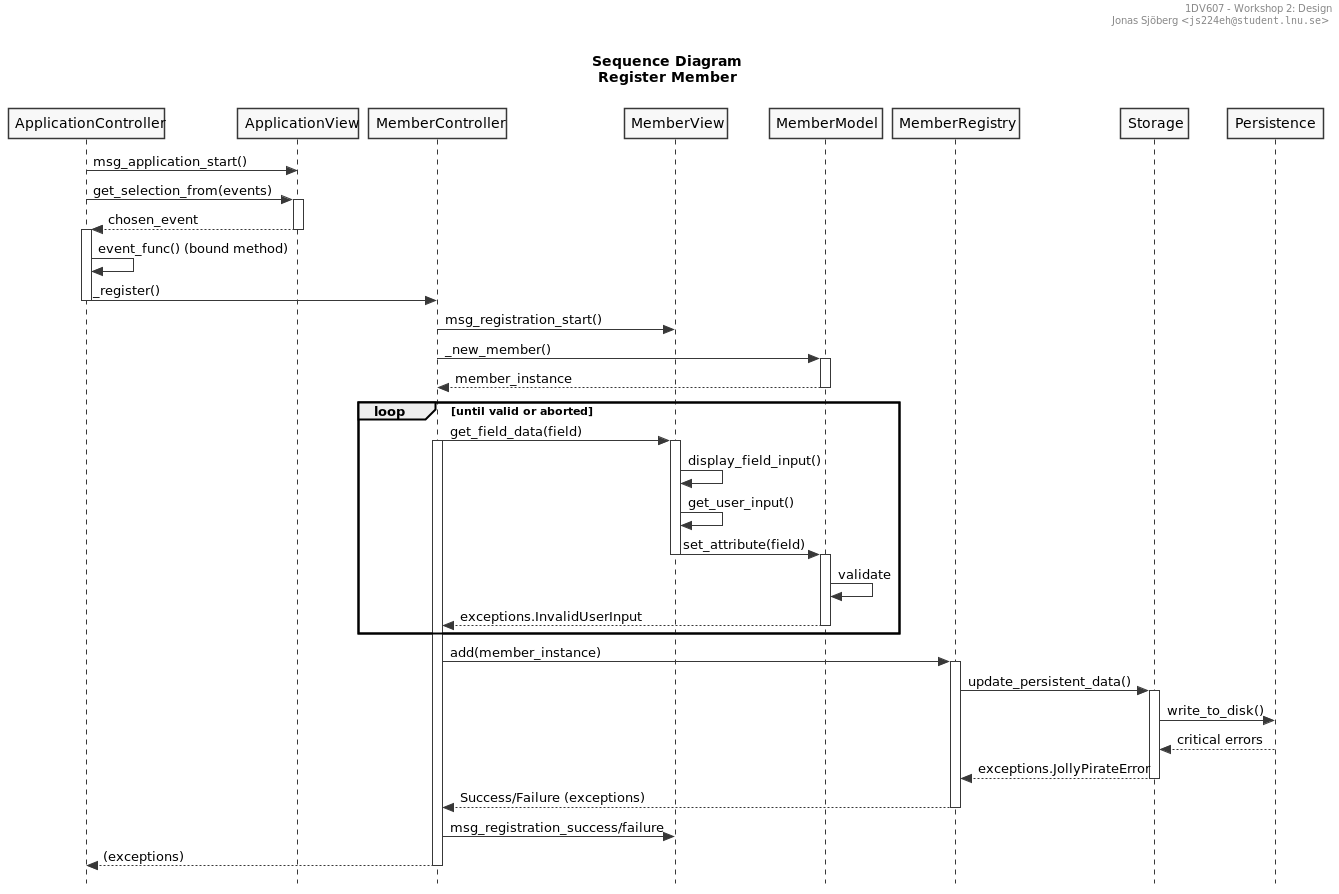

The diagram above was rendered by PlantUML. Its source (embedded in the PNG):
@startuml
' ______________________________________________________________________________
' ____ CONFIGURATION OPTIONS ___________________________________________________
' debug flag creates a 'svek.dot' and 'svek.svg' file in ~/
' !pragma svek_trace on
' allow_mixing

skinparam {
    monochrome true
    'backgroundColor transparent
    classBackgroundColor transparent
    style strictuml
}

' ______________________________________________________________________________
' ____ USECASE DIAGRAM _________________________________________________________

header
1DV607 - Workshop 2: Design
Jonas Sjöberg <""js224eh@student.lnu.se"">
end header

title \nSequence Diagram\nRegister Member\n

ApplicationController -> ApplicationView: msg_application_start()
ApplicationController -> ApplicationView: get_selection_from(events)
activate ApplicationView

ApplicationController <-- ApplicationView: chosen_event
deactivate ApplicationView

activate ApplicationController

ApplicationController -> ApplicationController: event_func() (bound method)

ApplicationController -> MemberController: _register()
deactivate ApplicationController

MemberController -> MemberView: msg_registration_start()
MemberController -> MemberModel: _new_member()
activate MemberModel
MemberController <-- MemberModel: member_instance
deactivate MemberModel

loop until valid or aborted
MemberController -> MemberView: get_field_data(field)
activate MemberController
activate MemberView
MemberView -> MemberView: display_field_input()
MemberView -> MemberView: get_user_input()
MemberView -> MemberModel: set_attribute(field)
deactivate MemberView

activate MemberModel
MemberModel -> MemberModel: validate
MemberController <-- MemberModel: exceptions.InvalidUserInput
deactivate MemberModel
end



MemberController -> MemberRegistry: add(member_instance)

activate MemberRegistry
MemberRegistry -> Storage: update_persistent_data()
activate Storage
Storage -> Persistence: write_to_disk()
Storage <-- Persistence: critical errors
MemberRegistry <-- Storage: exceptions.JollyPirateError
deactivate Storage

MemberController <-- MemberRegistry: Success/Failure (exceptions)
deactivate MemberRegistry

MemberController -> MemberView: msg_registration_success/failure

ApplicationController <-- MemberController: (exceptions)
deactivate MemberController
@enduml